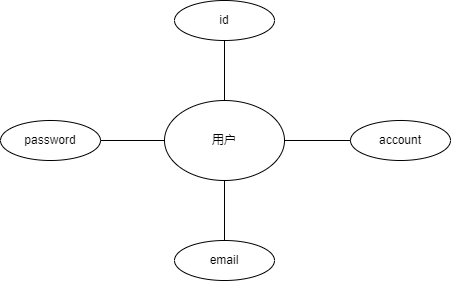

The diagram above was exported from draw.io. Its source (the exported page's mxGraphModel, read from the mxfile embedded in the PNG):
<mxGraphModel dx="365" dy="815" grid="1" gridSize="10" guides="1" tooltips="1" connect="1" arrows="1" fold="1" page="1" pageScale="1" pageWidth="827" pageHeight="1169" math="0" shadow="0">
  <root>
    <mxCell id="0" />
    <mxCell id="1" parent="0" />
    <mxCell id="9FDF6ZNSmriecf9IDzDd-1" value="用户" style="ellipse;whiteSpace=wrap;html=1;" vertex="1" parent="1">
      <mxGeometry x="354" y="300" width="120" height="80" as="geometry" />
    </mxCell>
    <mxCell id="9FDF6ZNSmriecf9IDzDd-2" value="id" style="ellipse;whiteSpace=wrap;html=1;align=center;" vertex="1" parent="1">
      <mxGeometry x="364" y="200" width="100" height="40" as="geometry" />
    </mxCell>
    <mxCell id="9FDF6ZNSmriecf9IDzDd-3" value="email" style="ellipse;whiteSpace=wrap;html=1;align=center;" vertex="1" parent="1">
      <mxGeometry x="364" y="440" width="100" height="40" as="geometry" />
    </mxCell>
    <mxCell id="9FDF6ZNSmriecf9IDzDd-4" value="account" style="ellipse;whiteSpace=wrap;html=1;align=center;" vertex="1" parent="1">
      <mxGeometry x="540" y="320" width="100" height="40" as="geometry" />
    </mxCell>
    <mxCell id="9FDF6ZNSmriecf9IDzDd-5" value="password" style="ellipse;whiteSpace=wrap;html=1;align=center;" vertex="1" parent="1">
      <mxGeometry x="190" y="320" width="100" height="40" as="geometry" />
    </mxCell>
    <mxCell id="9FDF6ZNSmriecf9IDzDd-6" value="" style="endArrow=none;html=1;rounded=0;entryX=0;entryY=0.5;entryDx=0;entryDy=0;exitX=1;exitY=0.5;exitDx=0;exitDy=0;" edge="1" parent="1" source="9FDF6ZNSmriecf9IDzDd-1" target="9FDF6ZNSmriecf9IDzDd-4">
      <mxGeometry width="50" height="50" relative="1" as="geometry">
        <mxPoint x="410" y="430" as="sourcePoint" />
        <mxPoint x="460" y="380" as="targetPoint" />
      </mxGeometry>
    </mxCell>
    <mxCell id="9FDF6ZNSmriecf9IDzDd-7" value="" style="endArrow=none;html=1;rounded=0;entryX=0.5;entryY=1;entryDx=0;entryDy=0;exitX=0.5;exitY=0;exitDx=0;exitDy=0;" edge="1" parent="1" source="9FDF6ZNSmriecf9IDzDd-3" target="9FDF6ZNSmriecf9IDzDd-1">
      <mxGeometry width="50" height="50" relative="1" as="geometry">
        <mxPoint x="410" y="430" as="sourcePoint" />
        <mxPoint x="460" y="380" as="targetPoint" />
      </mxGeometry>
    </mxCell>
    <mxCell id="9FDF6ZNSmriecf9IDzDd-8" value="" style="endArrow=none;html=1;rounded=0;entryX=0.5;entryY=1;entryDx=0;entryDy=0;exitX=0.5;exitY=0;exitDx=0;exitDy=0;" edge="1" parent="1" source="9FDF6ZNSmriecf9IDzDd-1" target="9FDF6ZNSmriecf9IDzDd-2">
      <mxGeometry width="50" height="50" relative="1" as="geometry">
        <mxPoint x="410" y="430" as="sourcePoint" />
        <mxPoint x="460" y="380" as="targetPoint" />
      </mxGeometry>
    </mxCell>
    <mxCell id="9FDF6ZNSmriecf9IDzDd-9" value="" style="endArrow=none;html=1;rounded=0;entryX=1;entryY=0.5;entryDx=0;entryDy=0;exitX=0;exitY=0.5;exitDx=0;exitDy=0;" edge="1" parent="1" source="9FDF6ZNSmriecf9IDzDd-1" target="9FDF6ZNSmriecf9IDzDd-5">
      <mxGeometry width="50" height="50" relative="1" as="geometry">
        <mxPoint x="410" y="430" as="sourcePoint" />
        <mxPoint x="460" y="380" as="targetPoint" />
      </mxGeometry>
    </mxCell>
  </root>
</mxGraphModel>